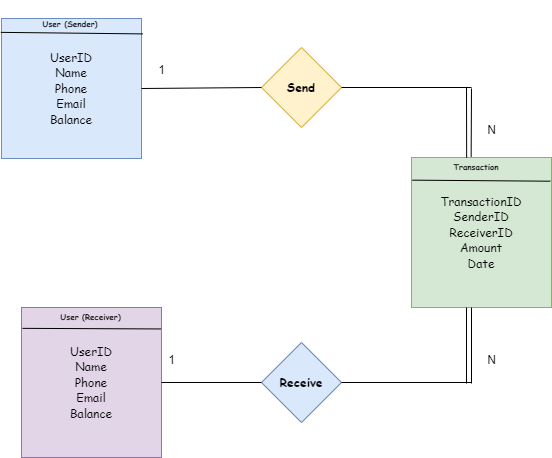

The diagram above was exported from draw.io. Its source (the exported page's mxGraphModel, read from the mxfile embedded in the PNG):
<mxGraphModel dx="1235" dy="675" grid="1" gridSize="10" guides="1" tooltips="1" connect="1" arrows="1" fold="1" page="1" pageScale="1" pageWidth="850" pageHeight="1400" math="0" shadow="0">
  <root>
    <mxCell id="0" />
    <mxCell id="1" parent="0" />
    <mxCell id="fQlZniUfTuB47CY1O0tz-1" value="&lt;font face=&quot;Comic Sans MS&quot;&gt;UserID&lt;/font&gt;&lt;div&gt;&lt;font face=&quot;Comic Sans MS&quot;&gt;Name&lt;/font&gt;&lt;/div&gt;&lt;div&gt;&lt;font face=&quot;Comic Sans MS&quot;&gt;Phone&lt;/font&gt;&lt;/div&gt;&lt;div&gt;&lt;font face=&quot;Comic Sans MS&quot;&gt;Email&lt;/font&gt;&lt;/div&gt;&lt;div&gt;&lt;font face=&quot;Comic Sans MS&quot;&gt;Balance&lt;/font&gt;&lt;/div&gt;" style="whiteSpace=wrap;html=1;aspect=fixed;fillColor=#dae8fc;strokeColor=#6c8ebf;" vertex="1" parent="1">
      <mxGeometry x="150" y="141" width="140" height="140" as="geometry" />
    </mxCell>
    <mxCell id="fQlZniUfTuB47CY1O0tz-2" value="&lt;font face=&quot;Comic Sans MS&quot;&gt;TransactionID&lt;/font&gt;&lt;div&gt;&lt;font face=&quot;Comic Sans MS&quot;&gt;SenderID&lt;/font&gt;&lt;/div&gt;&lt;div&gt;&lt;font face=&quot;Comic Sans MS&quot;&gt;ReceiverID&lt;/font&gt;&lt;/div&gt;&lt;div&gt;&lt;font face=&quot;Comic Sans MS&quot;&gt;Amount&lt;/font&gt;&lt;/div&gt;&lt;div&gt;&lt;font face=&quot;Comic Sans MS&quot;&gt;Date&lt;/font&gt;&lt;/div&gt;" style="rounded=0;whiteSpace=wrap;html=1;fillColor=#d5e8d4;strokeColor=#82b366;" vertex="1" parent="1">
      <mxGeometry x="560" y="280" width="140" height="150" as="geometry" />
    </mxCell>
    <mxCell id="fQlZniUfTuB47CY1O0tz-3" value="&lt;font face=&quot;Comic Sans MS&quot;&gt;UserID&lt;/font&gt;&lt;div&gt;&lt;font face=&quot;Comic Sans MS&quot;&gt;Name&lt;/font&gt;&lt;/div&gt;&lt;div&gt;&lt;font face=&quot;Comic Sans MS&quot;&gt;Phone&lt;/font&gt;&lt;/div&gt;&lt;div&gt;&lt;font face=&quot;Comic Sans MS&quot;&gt;Email&lt;/font&gt;&lt;/div&gt;&lt;div&gt;&lt;font face=&quot;Comic Sans MS&quot;&gt;Balance&lt;/font&gt;&lt;/div&gt;" style="rounded=0;whiteSpace=wrap;html=1;fillColor=#e1d5e7;strokeColor=#9673a6;" vertex="1" parent="1">
      <mxGeometry x="170" y="430" width="140" height="150" as="geometry" />
    </mxCell>
    <mxCell id="fQlZniUfTuB47CY1O0tz-4" value="&lt;font face=&quot;Comic Sans MS&quot;&gt;&lt;b&gt;Send&lt;/b&gt;&lt;/font&gt;" style="rhombus;whiteSpace=wrap;html=1;fillColor=#fff2cc;strokeColor=#d6b656;" vertex="1" parent="1">
      <mxGeometry x="410" y="170" width="80" height="80" as="geometry" />
    </mxCell>
    <mxCell id="fQlZniUfTuB47CY1O0tz-5" value="&lt;b&gt;&lt;font face=&quot;Comic Sans MS&quot;&gt;Receive&lt;/font&gt;&lt;/b&gt;" style="rhombus;whiteSpace=wrap;html=1;fillColor=#dae8fc;strokeColor=#6c8ebf;" vertex="1" parent="1">
      <mxGeometry x="410" y="465" width="80" height="80" as="geometry" />
    </mxCell>
    <mxCell id="fQlZniUfTuB47CY1O0tz-6" value="" style="endArrow=none;html=1;rounded=0;exitX=1;exitY=0.5;exitDx=0;exitDy=0;entryX=0;entryY=0.5;entryDx=0;entryDy=0;" edge="1" parent="1" source="fQlZniUfTuB47CY1O0tz-1" target="fQlZniUfTuB47CY1O0tz-4">
      <mxGeometry width="50" height="50" relative="1" as="geometry">
        <mxPoint x="400" y="390" as="sourcePoint" />
        <mxPoint x="450" y="340" as="targetPoint" />
      </mxGeometry>
    </mxCell>
    <mxCell id="fQlZniUfTuB47CY1O0tz-7" value="" style="endArrow=none;html=1;rounded=0;exitX=1;exitY=0.5;exitDx=0;exitDy=0;entryX=0;entryY=0.5;entryDx=0;entryDy=0;" edge="1" parent="1" source="fQlZniUfTuB47CY1O0tz-3" target="fQlZniUfTuB47CY1O0tz-5">
      <mxGeometry width="50" height="50" relative="1" as="geometry">
        <mxPoint x="360" y="480" as="sourcePoint" />
        <mxPoint x="410" y="430" as="targetPoint" />
      </mxGeometry>
    </mxCell>
    <mxCell id="fQlZniUfTuB47CY1O0tz-8" value="" style="endArrow=none;html=1;rounded=0;exitX=1;exitY=0.5;exitDx=0;exitDy=0;" edge="1" parent="1" source="fQlZniUfTuB47CY1O0tz-4">
      <mxGeometry width="50" height="50" relative="1" as="geometry">
        <mxPoint x="430" y="350" as="sourcePoint" />
        <mxPoint x="620" y="210" as="targetPoint" />
      </mxGeometry>
    </mxCell>
    <mxCell id="fQlZniUfTuB47CY1O0tz-9" value="" style="endArrow=none;html=1;rounded=0;exitX=1;exitY=0.5;exitDx=0;exitDy=0;" edge="1" parent="1" source="fQlZniUfTuB47CY1O0tz-5">
      <mxGeometry width="50" height="50" relative="1" as="geometry">
        <mxPoint x="580" y="520" as="sourcePoint" />
        <mxPoint x="620" y="505" as="targetPoint" />
      </mxGeometry>
    </mxCell>
    <mxCell id="fQlZniUfTuB47CY1O0tz-10" value="" style="endArrow=none;html=1;rounded=0;exitX=0.426;exitY=-0.011;exitDx=0;exitDy=0;exitPerimeter=0;" edge="1" parent="1">
      <mxGeometry width="50" height="50" relative="1" as="geometry">
        <mxPoint x="619.6399999999999" y="279.35" as="sourcePoint" />
        <mxPoint x="620" y="211" as="targetPoint" />
      </mxGeometry>
    </mxCell>
    <mxCell id="fQlZniUfTuB47CY1O0tz-11" value="" style="endArrow=none;html=1;rounded=0;" edge="1" parent="1">
      <mxGeometry width="50" height="50" relative="1" as="geometry">
        <mxPoint x="620" y="506" as="sourcePoint" />
        <mxPoint x="620" y="430" as="targetPoint" />
      </mxGeometry>
    </mxCell>
    <mxCell id="fQlZniUfTuB47CY1O0tz-12" value="" style="endArrow=none;html=1;rounded=0;" edge="1" parent="1">
      <mxGeometry width="50" height="50" relative="1" as="geometry">
        <mxPoint x="615" y="506" as="sourcePoint" />
        <mxPoint x="615" y="430" as="targetPoint" />
      </mxGeometry>
    </mxCell>
    <mxCell id="fQlZniUfTuB47CY1O0tz-13" value="" style="endArrow=none;html=1;rounded=0;exitX=0.394;exitY=0.001;exitDx=0;exitDy=0;exitPerimeter=0;" edge="1" parent="1" source="fQlZniUfTuB47CY1O0tz-2">
      <mxGeometry width="50" height="50" relative="1" as="geometry">
        <mxPoint x="560" y="270" as="sourcePoint" />
        <mxPoint x="615" y="210" as="targetPoint" />
      </mxGeometry>
    </mxCell>
    <mxCell id="fQlZniUfTuB47CY1O0tz-14" value="" style="endArrow=none;html=1;rounded=0;exitX=-0.005;exitY=0.099;exitDx=0;exitDy=0;exitPerimeter=0;entryX=1.009;entryY=0.11;entryDx=0;entryDy=0;entryPerimeter=0;" edge="1" parent="1" source="fQlZniUfTuB47CY1O0tz-1" target="fQlZniUfTuB47CY1O0tz-1">
      <mxGeometry width="50" height="50" relative="1" as="geometry">
        <mxPoint x="220" y="230" as="sourcePoint" />
        <mxPoint x="270" y="180" as="targetPoint" />
      </mxGeometry>
    </mxCell>
    <mxCell id="fQlZniUfTuB47CY1O0tz-15" value="" style="endArrow=none;html=1;rounded=0;exitX=0.007;exitY=0.139;exitDx=0;exitDy=0;exitPerimeter=0;entryX=0.997;entryY=0.143;entryDx=0;entryDy=0;entryPerimeter=0;" edge="1" parent="1" source="fQlZniUfTuB47CY1O0tz-3" target="fQlZniUfTuB47CY1O0tz-3">
      <mxGeometry width="50" height="50" relative="1" as="geometry">
        <mxPoint x="360" y="400" as="sourcePoint" />
        <mxPoint x="410" y="350" as="targetPoint" />
      </mxGeometry>
    </mxCell>
    <mxCell id="fQlZniUfTuB47CY1O0tz-16" value="" style="endArrow=none;html=1;rounded=0;exitX=0.006;exitY=0.151;exitDx=0;exitDy=0;exitPerimeter=0;entryX=0.992;entryY=0.158;entryDx=0;entryDy=0;entryPerimeter=0;" edge="1" parent="1" source="fQlZniUfTuB47CY1O0tz-2" target="fQlZniUfTuB47CY1O0tz-2">
      <mxGeometry width="50" height="50" relative="1" as="geometry">
        <mxPoint x="440" y="370" as="sourcePoint" />
        <mxPoint x="490" y="320" as="targetPoint" />
      </mxGeometry>
    </mxCell>
    <mxCell id="fQlZniUfTuB47CY1O0tz-17" value="&lt;h6&gt;&lt;b&gt;&lt;font face=&quot;Comic Sans MS&quot;&gt;User (Sender)&lt;/font&gt;&lt;/b&gt;&lt;/h6&gt;" style="text;html=1;align=center;verticalAlign=middle;whiteSpace=wrap;rounded=0;" vertex="1" parent="1">
      <mxGeometry x="189" y="142" width="60" height="10" as="geometry" />
    </mxCell>
    <mxCell id="fQlZniUfTuB47CY1O0tz-18" value="&lt;h6&gt;&lt;font face=&quot;Comic Sans MS&quot;&gt;User (Receiver)&lt;/font&gt;&lt;/h6&gt;" style="text;html=1;align=center;verticalAlign=middle;whiteSpace=wrap;rounded=0;" vertex="1" parent="1">
      <mxGeometry x="196.5" y="430" width="87" height="20" as="geometry" />
    </mxCell>
    <mxCell id="fQlZniUfTuB47CY1O0tz-19" value="&lt;h6&gt;&lt;font face=&quot;Comic Sans MS&quot;&gt;Transaction&lt;/font&gt;&lt;/h6&gt;" style="text;html=1;align=center;verticalAlign=middle;whiteSpace=wrap;rounded=0;" vertex="1" parent="1">
      <mxGeometry x="600" y="280" width="50" height="20" as="geometry" />
    </mxCell>
    <mxCell id="fQlZniUfTuB47CY1O0tz-20" value="1" style="text;html=1;align=center;verticalAlign=middle;resizable=0;points=[];autosize=1;strokeColor=none;fillColor=none;" vertex="1" parent="1">
      <mxGeometry x="295" y="178" width="30" height="30" as="geometry" />
    </mxCell>
    <mxCell id="fQlZniUfTuB47CY1O0tz-21" value="N" style="text;html=1;align=center;verticalAlign=middle;resizable=0;points=[];autosize=1;strokeColor=none;fillColor=none;" vertex="1" parent="1">
      <mxGeometry x="625" y="238" width="30" height="30" as="geometry" />
    </mxCell>
    <mxCell id="fQlZniUfTuB47CY1O0tz-22" value="1" style="text;html=1;align=center;verticalAlign=middle;resizable=0;points=[];autosize=1;strokeColor=none;fillColor=none;" vertex="1" parent="1">
      <mxGeometry x="305" y="468" width="30" height="30" as="geometry" />
    </mxCell>
    <mxCell id="fQlZniUfTuB47CY1O0tz-23" value="N" style="text;html=1;align=center;verticalAlign=middle;resizable=0;points=[];autosize=1;strokeColor=none;fillColor=none;" vertex="1" parent="1">
      <mxGeometry x="625" y="468" width="30" height="30" as="geometry" />
    </mxCell>
  </root>
</mxGraphModel>